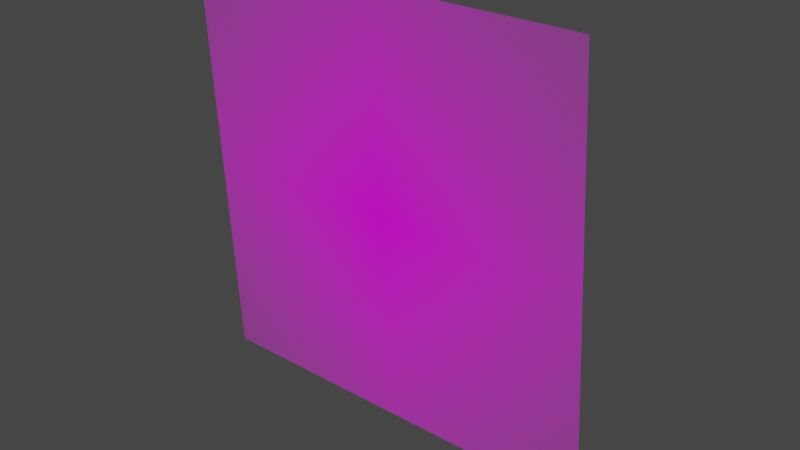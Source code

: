 # Source: grass.blend  (saved by Blender 2.92.15; exported with 4.5.12 LTS)
import bpy
from mathutils import Matrix  # noqa: F401  (used for matrix-valued properties, if any)

bpy.ops.wm.read_factory_settings(use_empty=True)
scene = bpy.context.scene
scene.name = 'Scene'

# ---- collections
col_collection = bpy.data.collections.new('Collection'); scene.collection.children.link(col_collection)

# ---- images (referenced by path relative to the original .blend; pixels are not part of the script)
import os
ASSET_DIR = os.environ.get("B2B_ASSET_DIR", "")  # directory of the original .blend (textures are referenced by path, not embedded)
HERE = os.path.dirname(os.path.abspath(__file__))  # packed textures are extracted next to this script under _unpacked/

def load_image(name, relpath, width, height, colorspace="sRGB"):
    """Load a texture the original file referenced (path relative to the .blend, or extracted next to this script)."""
    p = next((c for c in (os.path.join(HERE, relpath), os.path.join(ASSET_DIR, relpath)) if relpath and os.path.exists(c)), "")
    if p:
        img = bpy.data.images.load(p, check_existing=True)
        img.name = name
    else:  # same state as the original file: an image datablock whose file is absent (Cycles renders it pink)
        img = bpy.data.images.new(name, width, height)
        img.source = "FILE"
        img.filepath = "//" + (relpath or name)
    img.colorspace_settings.name = colorspace
    return img
img_grass1_png = load_image('grass1.png', 'grass1.png', 1024, 1024, 'sRGB')

# ---- materials (node trees are filled in below, after node groups)
mat_grass1 = bpy.data.materials.new('grass1')
mat_grass1.surface_render_method = 'BLENDED'
mat_grass1.blend_method = 'BLEND'
mat_grass1.use_transparent_shadow = False

# ---- material node trees
mat_grass1.use_nodes = True; mat_grass1.node_tree.nodes.clear()
_N = mat_grass1.node_tree.nodes; _L = mat_grass1.node_tree.links
n0 = _N.new('ShaderNodeOutputMaterial'); n0.name = 'Material Output'; n0.location = (300, 300)
n1 = _N.new('ShaderNodeTexImage'); n1.name = 'Image Texture'; n1.location = (-200, 300)
n1.image = img_grass1_png
n1.extension = 'CLIP'
n2 = _N.new('ShaderNodeBsdfPrincipled'); n2.name = 'Principled BSDF'; n2.location = (0, 300)
n2.distribution = 'GGX'
n2.subsurface_method = 'BURLEY'
n2.inputs[3].default_value = 1.45
n2.inputs[27].default_value = (0.0, 0.0, 0.0, 1.0)
n2.inputs[28].default_value = 1.0
_L.new(n1.outputs[0], n2.inputs[0])
_L.new(n1.outputs[1], n2.inputs[4])
_L.new(n2.outputs[0], n0.inputs[0])
n0.is_active_output = True

# ---- world
world_world = bpy.data.worlds.new('World'); scene.world = world_world
world_world.use_nodes = True; world_world.node_tree.nodes.clear()
_N = world_world.node_tree.nodes; _L = world_world.node_tree.links
n0 = _N.new('ShaderNodeOutputWorld'); n0.name = 'World Output'; n0.location = (300, 300)
n1 = _N.new('ShaderNodeBackground'); n1.name = 'Background'; n1.location = (10, 300)
n1.inputs[0].default_value = (0.05088, 0.05088, 0.05088, 1.0)
_L.new(n1.outputs[0], n0.inputs[0])
n0.is_active_output = True
world_world.color = (0.05088, 0.05088, 0.05088)
world_world.use_sun_shadow = False
world_world.sun_shadow_jitter_overblur = 0.0

# ---- meshes
me_grass1 = bpy.data.meshes.new('grass1')
me_grass1.from_pydata([(-0.5, -0.142, -1.565e-08), (0.5, -0.142, -1.565e-08), (-0.5597, 0.858, -1.565e-08), (0.4403, 0.858, -1.565e-08)], [], [(0, 1, 3, 2)])
_uv = me_grass1.uv_layers.new(name='UVMap')
_uv.uv.foreach_set('vector', [0.0, 0.0, 1.0, 0.0, 1.0, 1.0, 0.0, 1.0])
me_grass1.materials.append(mat_grass1)
me_grass1.use_remesh_fix_poles = True
me_grass1.use_remesh_preserve_attributes = False
me_grass1.use_mirror_vertex_groups = False
me_grass1.update()

# ---- objects
ob_grass1 = bpy.data.objects.new('grass1', me_grass1)

# ---- transforms, parenting, visibility, modifiers, constraints
ob_grass1.location = (0.0, 0.0, 0.0)
ob_grass1.rotation_euler = (1.571, -0.0, 0.0)
ob_grass1.scale = (0.838, 0.838, 0.838)
ob_grass1.lineart.crease_threshold = 0.0

# ---- collection membership
col_collection.objects.link(ob_grass1)

# ---- scene / render settings (as saved in the file)
scene.frame_start = 1; scene.frame_end = 185; scene.frame_set(98)
scene.render.engine = 'BLENDER_EEVEE_NEXT'
scene.cycles.use_denoising = False
scene.cycles.samples = 128
scene.cycles.sampling_pattern = 'TABULATED_SOBOL'
scene.cycles.use_adaptive_sampling = False
scene.cycles.use_light_tree = False
scene.view_settings.view_transform = 'Filmic'
bpy.context.view_layer.update()

# ---- added for rendering (the .blend has no active camera and no usable light): camera, sun
cam_auto = bpy.data.cameras.new('AutoCamera')
cam_auto.lens = 50.0
cam_auto.sensor_width = 36.0
cam_auto.clip_end = 1000.0
ob_auto_camera = bpy.data.objects.new('AutoCamera', cam_auto)
scene.collection.objects.link(ob_auto_camera)
ob_auto_camera.location = (1.14006, -1.34557, 1.19705)
ob_auto_camera.rotation_euler = (1.09748, -7.21219e-08, 0.694738)
scene.camera = ob_auto_camera
light_auto_sun = bpy.data.lights.new('AutoSun', 'SUN')
light_auto_sun.energy = 3.0
light_auto_sun.angle = 0.0523599
ob_auto_sun = bpy.data.objects.new('AutoSun', light_auto_sun)
scene.collection.objects.link(ob_auto_sun)
ob_auto_sun.rotation_euler = (0.872665, 0.174533, 0.523599)
bpy.context.view_layer.update()
